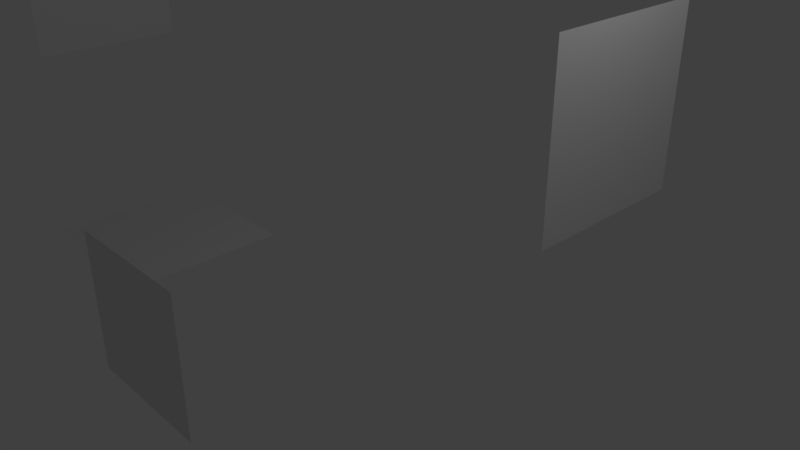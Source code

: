 # Source: brokenbox.blend  (saved by Blender 2.79.0; exported with 4.5.12 LTS)
import bpy
from mathutils import Matrix  # noqa: F401  (used for matrix-valued properties, if any)

bpy.ops.wm.read_factory_settings(use_empty=True)
scene = bpy.context.scene
scene.name = 'Scene'

# ---- collections
col_collection_1 = bpy.data.collections.new('Collection 1'); scene.collection.children.link(col_collection_1)

# ---- world
world_world = bpy.data.worlds.new('World'); scene.world = world_world
world_world.color = (0.05088, 0.05088, 0.05088)
world_world.use_sun_shadow = False
world_world.sun_shadow_jitter_overblur = 0.0
world_world.cycles.sampling_method = 'MANUAL'

# ---- cameras
cam_camera = bpy.data.cameras.new('Camera')
cam_camera.clip_end = 100.0
cam_camera.lens = 35.0
cam_camera.sensor_width = 32.0
cam_camera.sensor_height = 18.0
cam_camera.ortho_scale = 7.314
cam_camera.dof.focus_distance = 0.0
cam_camera.dof.aperture_fstop = 128.0

# ---- lights
light_lamp = bpy.data.lights.new('Lamp', 'POINT')
light_lamp.transmission_factor = 0.0
light_lamp.cutoff_distance = 30.0
light_lamp.energy = 100.0
light_lamp.shadow_buffer_clip_start = 1.001
light_lamp.shadow_soft_size = 0.1
light_lamp.shadow_maximum_resolution = 0.006
light_lamp.use_absolute_resolution = True

# ---- meshes
me_cube = bpy.data.meshes.new('Cube')
me_cube.from_pydata([(0.0, 1.0, -1.0), (0.0, 1.0, 1.0), (0.0, -1.0, -1.0), (0.0, -1.0, 1.0)], [], [(0, 1, 3, 2)])
me_cube.use_remesh_preserve_volume = False
me_cube.use_remesh_preserve_attributes = False
me_cube.use_mirror_vertex_groups = False
me_cube.update()
me_cube_001 = bpy.data.meshes.new('Cube.001')
me_cube_001.from_pydata([(-1.0, -1.0, 0.0), (-1.0, 1.0, 0.0), (1.0, -1.0, 0.0), (1.0, 1.0, 0.0)], [], [(1, 3, 2, 0)])
me_cube_001.use_remesh_preserve_volume = False
me_cube_001.use_remesh_preserve_attributes = False
me_cube_001.use_mirror_vertex_groups = False
me_cube_001.update()
me_cube_002 = bpy.data.meshes.new('Cube.002')
me_cube_002.from_pydata([(-1.0, -1.0, 0.0), (-1.0, 1.0, 0.0), (1.0, -1.0, 0.0), (1.0, 1.0, 0.0)], [], [(3, 1, 0, 2)])
me_cube_002.use_remesh_preserve_volume = False
me_cube_002.use_remesh_preserve_attributes = False
me_cube_002.use_mirror_vertex_groups = False
me_cube_002.update()
me_cube_003 = bpy.data.meshes.new('Cube.003')
me_cube_003.from_pydata([(0.0, 1.0, -1.0), (0.0, -1.0, -1.0), (0.0, -1.0, 1.0), (0.0, 1.0, 1.0)], [], [(1, 2, 3, 0)])
me_cube_003.use_remesh_preserve_volume = False
me_cube_003.use_remesh_preserve_attributes = False
me_cube_003.use_mirror_vertex_groups = False
me_cube_003.update()
me_cube_004 = bpy.data.meshes.new('Cube.004')
me_cube_004.from_pydata([(-1.0, 0.0, -1.0), (-1.0, 0.0, 1.0), (1.0, 0.0, -1.0), (1.0, 0.0, 1.0)], [], [(0, 1, 3, 2)])
me_cube_004.use_remesh_preserve_volume = False
me_cube_004.use_remesh_preserve_attributes = False
me_cube_004.use_mirror_vertex_groups = False
me_cube_004.update()
me_cube_005 = bpy.data.meshes.new('Cube.005')
me_cube_005.from_pydata([(-1.0, 0.0, -1.0), (-1.0, 0.0, 1.0), (1.0, 0.0, -1.0), (1.0, 0.0, 1.0)], [], [(2, 3, 1, 0)])
me_cube_005.use_remesh_preserve_volume = False
me_cube_005.use_remesh_preserve_attributes = False
me_cube_005.use_mirror_vertex_groups = False
me_cube_005.update()
me_icosphere = bpy.data.meshes.new('Icosphere')
me_icosphere.from_pydata([(0.0, 0.0, -0.5), (0.3618, -0.2629, -0.2236), (-0.1382, -0.4253, -0.2236), (-0.4472, 0.0, -0.2236), (-0.1382, 0.4253, -0.2236), (0.3618, 0.2629, -0.2236), (0.1382, -0.4253, 0.2236), (-0.3618, -0.2629, 0.2236), (-0.3618, 0.2629, 0.2236), (0.1382, 0.4253, 0.2236), (0.4472, 0.0, 0.2236), (0.0, 0.0, 0.5)], [], [(0, 1, 2), (1, 0, 5), (0, 2, 3), (0, 3, 4), (0, 4, 5), (1, 5, 10), (2, 1, 6), (3, 2, 7), (4, 3, 8), (5, 4, 9), (1, 10, 6), (2, 6, 7), (3, 7, 8), (4, 8, 9), (5, 9, 10), (6, 10, 11), (7, 6, 11), (8, 7, 11), (9, 8, 11), (10, 9, 11)])
me_icosphere.use_remesh_preserve_volume = False
me_icosphere.use_remesh_preserve_attributes = False
me_icosphere.use_mirror_vertex_groups = False
me_icosphere.update()
me_sphere = bpy.data.meshes.new('Sphere')
me_sphere.from_pydata([(0.0, 1.0, -4.371e-08), (-1.068e-07, 4.423e-08, 1.0), (0.2706, 0.2706, 0.9239), (0.5, 0.5, 0.7071), (0.6533, 0.6533, 0.3827), (0.7071, 0.7071, -4.371e-08), (0.6533, 0.6533, -0.3827), (0.5, 0.5, -0.7071), (0.2706, 0.2706, -0.9239), (0.3827, 1.485e-07, 0.9239), (0.7071, 1.634e-07, 0.7071), (0.9239, 1.634e-07, 0.3827), (1.0, 1.336e-07, -4.371e-08), (0.9239, 1.634e-07, -0.3827), (0.7071, 1.634e-07, -0.7071), (0.3827, 1.485e-07, -0.9239), (0.0, 1.51e-07, -1.0), (0.2706, -0.2706, 0.9239), (0.5, -0.5, 0.7071), (0.6533, -0.6533, 0.3827), (0.7071, -0.7071, -4.371e-08), (0.6533, -0.6533, -0.3827), (0.5, -0.5, -0.7071), (0.2706, -0.2706, -0.9239), (1.244e-08, -0.3827, 0.9239), (1.244e-08, -0.7071, 0.7071), (4.224e-08, -0.9239, 0.3827), (1.244e-08, -1.0, -4.371e-08), (4.224e-08, -0.9239, -0.3827), (1.244e-08, -0.7071, -0.7071), (1.244e-08, -0.3827, -0.9239), (-0.2706, -0.2706, 0.9239), (-0.5, -0.5, 0.7071), (-0.6533, -0.6533, 0.3827), (-0.7071, -0.7071, -4.371e-08), (-0.6533, -0.6533, -0.3827), (-0.5, -0.5, -0.7071), (-0.2706, -0.2706, -0.9239), (-0.3827, 1.634e-07, 0.9239), (-0.7071, 1.634e-07, 0.7071), (-0.9239, 1.038e-07, 0.3827), (-1.0, 1.634e-07, -4.371e-08), (-0.9239, 1.038e-07, -0.3827), (-0.7071, 1.634e-07, -0.7071), (-0.3827, 1.634e-07, -0.9239), (-0.2706, 0.2706, 0.9239), (-0.5, 0.5, 0.7071), (-0.6533, 0.6533, 0.3827), (-0.7071, 0.7071, -4.371e-08), (-0.6533, 0.6533, -0.3827), (-0.5, 0.5, -0.7071), (-0.2706, 0.2706, -0.9239), (-2.462e-09, 0.3827, 0.9239), (-1.736e-08, 0.7071, 0.7071), (-4.717e-08, 0.9239, 0.3827), (-4.717e-08, 0.9239, -0.3827), (-1.736e-08, 0.7071, -0.7071), (-2.462e-09, 0.3827, -0.9239)], [(1, 2), (2, 3), (3, 4), (4, 5), (5, 6), (6, 7), (7, 8), (5, 0), (9, 10), (10, 11), (11, 12), (12, 13), (13, 14), (14, 15), (15, 16), (10, 3), (2, 9), (15, 8), (7, 14), (13, 6), (5, 12), (11, 4), (17, 18), (18, 19), (19, 20), (20, 21), (21, 22), (22, 23), (23, 15), (14, 22), (21, 13), (12, 20), (19, 11), (10, 18), (17, 9), (24, 25), (25, 26), (26, 27), (27, 28), (28, 29), (29, 30), (24, 17), (23, 30), (29, 22), (21, 28), (27, 20), (19, 26), (25, 18), (31, 32), (32, 33), (33, 34), (34, 35), (35, 36), (36, 37), (36, 29), (28, 35), (34, 27), (26, 33), (32, 25), (24, 31), (37, 30), (38, 39), (39, 40), (40, 41), (41, 42), (42, 43), (43, 44), (44, 37), (36, 43), (42, 35), (34, 41), (40, 33), (32, 39), (38, 31), (45, 46), (46, 47), (47, 48), (48, 49), (49, 50), (50, 51), (49, 42), (41, 48), (47, 40), (39, 46), (45, 38), (44, 51), (50, 43), (52, 53), (53, 54), (55, 56), (56, 57), (51, 57), (56, 50), (49, 55), (47, 54), (53, 46), (45, 52), (1, 52), (54, 0), (0, 55), (57, 16), (8, 16), (57, 8), (7, 56), (55, 6), (54, 4), (3, 53), (52, 2), (1, 9), (1, 17), (23, 16), (1, 24), (30, 16), (1, 31), (37, 16), (1, 38), (44, 16), (1, 45), (51, 16), (0, 48)], [])
me_sphere.use_remesh_preserve_volume = False
me_sphere.use_remesh_preserve_attributes = False
me_sphere.use_mirror_vertex_groups = False
me_sphere.update()
arm_armature = bpy.data.armatures.new('Armature')  # bones are not reproduced

# ---- objects
ob_effr_empty = bpy.data.objects.new('effr.empty', None)
ob_effr_empty_005 = bpy.data.objects.new('effr.empty.005', None)
ob_effr_empty_004 = bpy.data.objects.new('effr.empty.004', None)
ob_effr_empty_003 = bpy.data.objects.new('effr.empty.003', None)
ob_effr_empty_002 = bpy.data.objects.new('effr.empty.002', None)
ob_effr_empty_001 = bpy.data.objects.new('effr.empty.001', None)
ob_effector = bpy.data.objects.new('effector', arm_armature)
ob_cube = bpy.data.objects.new('Cube', me_cube)
ob_cube_001 = bpy.data.objects.new('Cube.001', me_cube_001)
ob_cube_002 = bpy.data.objects.new('Cube.002', me_cube_002)
ob_cube_003 = bpy.data.objects.new('Cube.003', me_cube_003)
ob_cube_004 = bpy.data.objects.new('Cube.004', me_cube_004)
ob_cube_005 = bpy.data.objects.new('Cube.005', me_cube_005)
ob_effectorbone2 = bpy.data.objects.new('effectorBone2', me_icosphere)
ob_effectorbone1 = bpy.data.objects.new('effectorBone1', me_sphere)
ob_lamp = bpy.data.objects.new('Lamp', light_lamp)
ob_camera = bpy.data.objects.new('Camera', cam_camera)

# ---- transforms, parenting, visibility, modifiers, constraints
ob_effr_empty.location = (3.917, 1.213, 1.37)
ob_effr_empty.empty_display_size = 0.1
ob_effr_empty.empty_image_offset = (0.0, 0.0)
ob_effr_empty.lineart.crease_threshold = 0.0
ob_effr_empty_005.location = (-0.9502, -0.08373, -0.002059)
ob_effr_empty_005.empty_display_size = 0.1
ob_effr_empty_005.empty_image_offset = (0.0, 0.0)
ob_effr_empty_005.lineart.crease_threshold = 0.0
ob_effr_empty_004.location = (-0.9502, -0.08373, 1.998)
ob_effr_empty_004.empty_display_size = 0.1
ob_effr_empty_004.empty_image_offset = (0.0, 0.0)
ob_effr_empty_004.lineart.crease_threshold = 0.0
ob_effr_empty_003.location = (-1.95, -0.08373, 0.9979)
ob_effr_empty_003.empty_display_size = 0.1
ob_effr_empty_003.empty_image_offset = (0.0, 0.0)
ob_effr_empty_003.lineart.crease_threshold = 0.0
ob_effr_empty_002.location = (-0.9502, 0.9163, 0.9979)
ob_effr_empty_002.empty_display_size = 0.1
ob_effr_empty_002.empty_image_offset = (0.0, 0.0)
ob_effr_empty_002.lineart.crease_threshold = 0.0
ob_effr_empty_001.location = (-0.9502, -1.084, 0.9979)
ob_effr_empty_001.empty_display_size = 0.1
ob_effr_empty_001.empty_image_offset = (0.0, 0.0)
ob_effr_empty_001.lineart.crease_threshold = 0.0
ob_effector.location = (-10.13, 1.648, 5.096)
ob_effector.scale = (2.0, 2.0, 2.0)
ob_effector.delta_location = (0.06, 0.06, 0.08)
ob_effector.delta_rotation_euler = (0.005236, 0.005236, 0.005236)
ob_effector.delta_scale = (1.03, 1.02, 1.02)
ob_effector.lineart.crease_threshold = 0.0
ob_cube.parent = ob_effr_empty
ob_cube.matrix_parent_inverse = Matrix(((1.0, 0.0, 0.0, -0.04975), (0.0, 1.0, 0.0, 0.08373), (0.0, 0.0, 1.0, -0.9979), (0.0, 0.0, 0.0, 1.0)))
ob_cube.location = (0.04975, -0.08373, 0.9979)
ob_cube.lineart.crease_threshold = 0.0
_c = ob_cube.constraints.new('COPY_LOCATION'); _c.name = 'Copy Location'
_c.owner_space = 'LOCAL'
_c.target_space = 'LOCAL'
_c.active = False
_c.influence = 0.1407
_c.target = ob_effector
_c.subtarget = 'control'
_c.use_offset = True
_c = ob_cube.constraints.new('COPY_ROTATION'); _c.name = 'Copy Rotation'
_c.owner_space = 'LOCAL'
_c.target_space = 'LOCAL'
_c.active = False
_c.influence = 0.1782
_c.target = ob_effector
_c.subtarget = 'control'
_c = ob_cube.constraints.new('COPY_SCALE'); _c.name = 'Copy Scale'
_c.owner_space = 'LOCAL'
_c.target_space = 'LOCAL'
_c.influence = 0.1782
_c.target = ob_effector
_c.subtarget = 'control'
_c.use_add = True
ob_cube_001.parent = ob_effr_empty_005
ob_cube_001.matrix_parent_inverse = Matrix(((1.0, 0.0, 0.0, 0.9502), (0.0, 1.0, 0.0, 0.08373), (0.0, 0.0, 1.0, 0.002059), (0.0, 0.0, 0.0, 1.0)))
ob_cube_001.location = (-1.874, -1.188, -1.8)
ob_cube_001.lineart.crease_threshold = 0.0
_c = ob_cube_001.constraints.new('COPY_LOCATION'); _c.name = 'Copy Location'
_c.owner_space = 'LOCAL'
_c.target_space = 'LOCAL'
_c.influence = 0.1918
_c.target = ob_effector
_c.subtarget = 'control'
_c.use_offset = True
_c = ob_cube_001.constraints.new('COPY_ROTATION'); _c.name = 'Copy Rotation'
_c.owner_space = 'LOCAL'
_c.target_space = 'LOCAL'
_c.influence = 0.1782
_c.target = ob_effector
_c.subtarget = 'control'
_c = ob_cube_001.constraints.new('COPY_SCALE'); _c.name = 'Copy Scale'
_c.owner_space = 'LOCAL'
_c.target_space = 'LOCAL'
_c.influence = 0.1782
_c.target = ob_effector
_c.subtarget = 'control'
_c.use_add = True
ob_cube_002.parent = ob_effr_empty_004
ob_cube_002.matrix_parent_inverse = Matrix(((1.0, 0.0, 0.0, 0.9502), (0.0, 1.0, 0.0, 0.08373), (0.0, 0.0, 1.0, -1.998), (0.0, 0.0, 0.0, 1.0)))
ob_cube_002.location = (0.1338, 2.462, 6.796)
ob_cube_002.lineart.crease_threshold = 0.0
_c = ob_cube_002.constraints.new('COPY_LOCATION'); _c.name = 'Copy Location'
_c.owner_space = 'LOCAL'
_c.target_space = 'LOCAL'
_c.influence = 0.2077
_c.target = ob_effector
_c.subtarget = 'control'
_c.use_offset = True
_c = ob_cube_002.constraints.new('COPY_ROTATION'); _c.name = 'Copy Rotation'
_c.owner_space = 'LOCAL'
_c.target_space = 'LOCAL'
_c.influence = 0.1782
_c.target = ob_effector
_c.subtarget = 'control'
_c = ob_cube_002.constraints.new('COPY_SCALE'); _c.name = 'Copy Scale'
_c.owner_space = 'LOCAL'
_c.target_space = 'LOCAL'
_c.influence = 0.1782
_c.target = ob_effector
_c.subtarget = 'control'
_c.use_add = True
ob_cube_003.parent = ob_effr_empty_003
ob_cube_003.matrix_parent_inverse = Matrix(((1.0, 0.0, 0.0, 1.95), (0.0, 1.0, 0.0, 0.08373), (0.0, 0.0, 1.0, -0.9979), (0.0, 0.0, 0.0, 1.0)))
ob_cube_003.location = (-4.233, -0.4803, 1.571)
ob_cube_003.lineart.crease_threshold = 0.0
_c = ob_cube_003.constraints.new('COPY_LOCATION'); _c.name = 'Copy Location'
_c.owner_space = 'LOCAL'
_c.target_space = 'LOCAL'
_c.influence = 0.2192
_c.target = ob_effector
_c.subtarget = 'control'
_c.use_offset = True
_c = ob_cube_003.constraints.new('COPY_ROTATION'); _c.name = 'Copy Rotation'
_c.owner_space = 'LOCAL'
_c.target_space = 'LOCAL'
_c.influence = 0.1782
_c.target = ob_effector
_c.subtarget = 'control'
_c = ob_cube_003.constraints.new('COPY_SCALE'); _c.name = 'Copy Scale'
_c.owner_space = 'LOCAL'
_c.target_space = 'LOCAL'
_c.influence = 0.1782
_c.target = ob_effector
_c.subtarget = 'control'
_c.use_add = True
ob_cube_004.parent = ob_effr_empty_002
ob_cube_004.matrix_parent_inverse = Matrix(((1.0, 0.0, 0.0, 0.9502), (0.0, 1.0, 0.0, -0.9163), (0.0, 0.0, 1.0, -0.9979), (0.0, 0.0, 0.0, 1.0)))
ob_cube_004.location = (-0.8467, 2.109, 3.497)
ob_cube_004.lineart.crease_threshold = 0.0
_c = ob_cube_004.constraints.new('COPY_LOCATION'); _c.name = 'Copy Location'
_c.owner_space = 'LOCAL'
_c.target_space = 'LOCAL'
_c.influence = 0.2028
_c.target = ob_effector
_c.subtarget = 'control'
_c.use_offset = True
_c = ob_cube_004.constraints.new('COPY_ROTATION'); _c.name = 'Copy Rotation'
_c.owner_space = 'LOCAL'
_c.target_space = 'LOCAL'
_c.influence = 0.1782
_c.target = ob_effector
_c.subtarget = 'control'
_c = ob_cube_004.constraints.new('COPY_SCALE'); _c.name = 'Copy Scale'
_c.owner_space = 'LOCAL'
_c.target_space = 'LOCAL'
_c.influence = 0.1782
_c.target = ob_effector
_c.subtarget = 'control'
_c.use_add = True
ob_cube_005.parent = ob_effr_empty_001
ob_cube_005.matrix_parent_inverse = Matrix(((1.0, 0.0, 0.0, 0.9502), (0.0, 1.0, 0.0, 1.084), (0.0, 0.0, 1.0, -0.9979), (0.0, 0.0, 0.0, 1.0)))
ob_cube_005.location = (-0.4613, -2.531, -2.419)
ob_cube_005.lineart.crease_threshold = 0.0
_c = ob_cube_005.constraints.new('COPY_LOCATION'); _c.name = 'Copy Location'
_c.owner_space = 'LOCAL'
_c.target_space = 'LOCAL'
_c.influence = 0.1959
_c.target = ob_effector
_c.subtarget = 'control'
_c.use_offset = True
_c = ob_cube_005.constraints.new('COPY_ROTATION'); _c.name = 'Copy Rotation'
_c.owner_space = 'LOCAL'
_c.target_space = 'LOCAL'
_c.influence = 0.1782
_c.target = ob_effector
_c.subtarget = 'control'
_c = ob_cube_005.constraints.new('COPY_SCALE'); _c.name = 'Copy Scale'
_c.owner_space = 'LOCAL'
_c.target_space = 'LOCAL'
_c.influence = 0.1782
_c.target = ob_effector
_c.subtarget = 'control'
_c.use_add = True
ob_effectorbone2.location = (-6.534, -7.239, -1.586)
ob_effectorbone2.hide_viewport = True
ob_effectorbone2.hide_render = True
ob_effectorbone2.lineart.crease_threshold = 0.0
ob_effectorbone1.location = (-6.534, -7.239, -1.586)
ob_effectorbone1.hide_viewport = True
ob_effectorbone1.hide_render = True
ob_effectorbone1.lineart.crease_threshold = 0.0
ob_lamp.location = (4.076, 1.005, 5.904)
ob_lamp.rotation_euler = (0.6503, 0.05522, 1.866)
ob_lamp.lock_rotations_4d = False
ob_lamp.empty_display_type = 'ARROWS'
ob_lamp.color = (0.0, 0.0, 0.0, 0.0)
ob_lamp.lineart.crease_threshold = 0.0
ob_camera.location = (7.481, -6.508, 5.344)
ob_camera.rotation_euler = (1.109, 0.0, 0.8149)
ob_camera.lock_rotations_4d = False
ob_camera.empty_display_type = 'ARROWS'
ob_camera.color = (0.0, 0.0, 0.0, 0.0)
ob_camera.display_type = 'WIRE'
ob_camera.lineart.crease_threshold = 0.0

# ---- collection membership
col_collection_1.objects.link(ob_effr_empty)
col_collection_1.objects.link(ob_effr_empty_005)
col_collection_1.objects.link(ob_effr_empty_004)
col_collection_1.objects.link(ob_effr_empty_003)
col_collection_1.objects.link(ob_effr_empty_002)
col_collection_1.objects.link(ob_effr_empty_001)
col_collection_1.objects.link(ob_effector)
col_collection_1.objects.link(ob_cube)
col_collection_1.objects.link(ob_cube_001)
col_collection_1.objects.link(ob_cube_002)
col_collection_1.objects.link(ob_cube_003)
col_collection_1.objects.link(ob_cube_004)
col_collection_1.objects.link(ob_cube_005)
col_collection_1.objects.link(ob_effectorbone2)
col_collection_1.objects.link(ob_effectorbone1)
col_collection_1.objects.link(ob_lamp)
col_collection_1.objects.link(ob_camera)

# ---- scene / render settings (as saved in the file)
scene.camera = ob_camera
scene.frame_start = 1; scene.frame_end = 250; scene.frame_set(1)
scene.render.engine = 'BLENDER_EEVEE_NEXT'
scene.render.resolution_percentage = 50
scene.render.dither_intensity = 0.0
scene.cycles.use_denoising = False
scene.cycles.samples = 128
scene.cycles.sampling_pattern = 'TABULATED_SOBOL'
scene.cycles.use_adaptive_sampling = False
scene.cycles.use_light_tree = False
scene.cycles.blur_glossy = 0.0
scene.cycles.sample_clamp_indirect = 0.0
scene.view_settings.view_transform = 'Standard'
bpy.context.view_layer.update()
